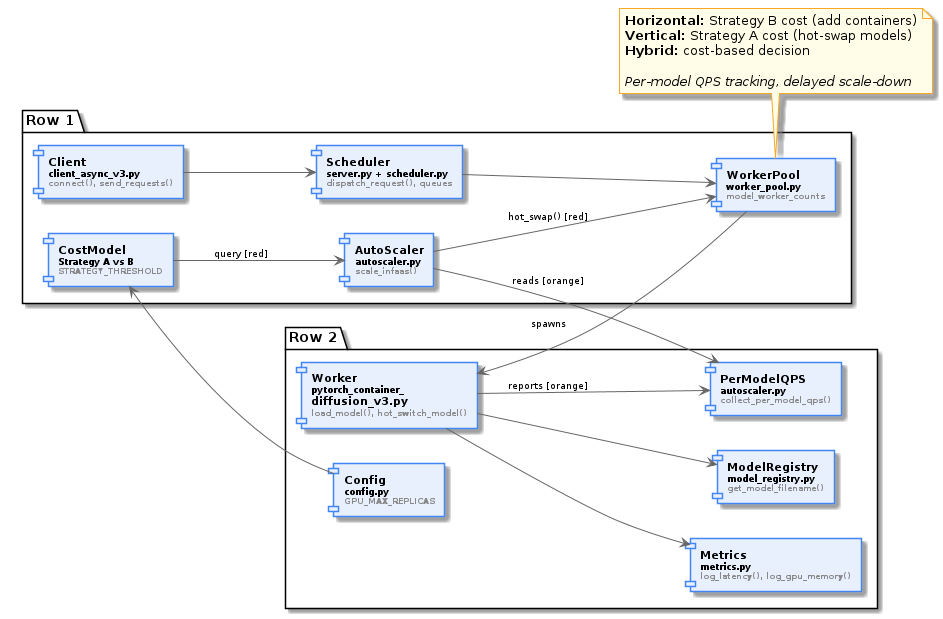

The diagram above was rendered by PlantUML. Its source (embedded in the PNG):
@startuml
skinparam backgroundColor white
skinparam component {
  BackgroundColor #E8F0FE
  BorderColor #4285F4
  FontSize 11
  FontStyle bold
}
skinparam arrow {
  FontSize 9
  Color #666666
}

left to right direction

package "Row 1" as row1 {
  component "Client\n<size:9>client_async_v3.py\n<color:#888888><size:8>connect(), send_requests()</color>" as client
  component "Scheduler\n<size:9>server.py + scheduler.py\n<color:#888888><size:8>dispatch_request(), queues</color>" as scheduler
  component "WorkerPool\n<size:9>worker_pool.py\n<color:#888888><size:8>model_worker_counts</color>" as worker_pool
  component "AutoScaler\n<size:9>autoscaler.py\n<color:#888888><size:8>scale_infaas()</color>" as autoscaler
  component "CostModel\n<size:9>Strategy A vs B\n<color:#888888><size:8>STRATEGY_THRESHOLD</color>" as cost_model
}

package "Row 2" as row2 {
  component "Worker\n<size:9>pytorch_container_\ndiffusion_v3.py\n<color:#888888><size:8>load_model(), hot_switch_model()</color>" as worker
  component "Metrics\n<size:9>metrics.py\n<color:#888888><size:8>log_latency(), log_gpu_memory()</color>" as metrics
  component "PerModelQPS\n<size:9>autoscaler.py\n<color:#888888><size:8>collect_per_model_qps()</color>" as qps
  component "ModelRegistry\n<size:9>model_registry.py\n<color:#888888><size:8>get_model_filename()</color>" as model_reg
  component "Config\n<size:9>config.py\n<color:#888888><size:8>GPU_MAX_REPLICAS</color>" as config
}

client --> scheduler
scheduler --> worker_pool
worker_pool --> worker : spawns
autoscaler --> worker_pool : hot_swap() [red]
cost_model --> autoscaler : query [red]
autoscaler --> qps : reads [orange]
worker --> metrics
worker --> model_reg
worker --> qps : reports [orange]
config --> cost_model

note bottom of worker_pool
  <b>Horizontal:</b> Strategy B cost (add containers)
  <b>Vertical:</b> Strategy A cost (hot-swap models)
  <b>Hybrid:</b> cost-based decision

  <i>Per-model QPS tracking, delayed scale-down</i>
end note

skinparam note {
  BackgroundColor #FFFDE7
  BorderColor #F9A825
}
@enduml